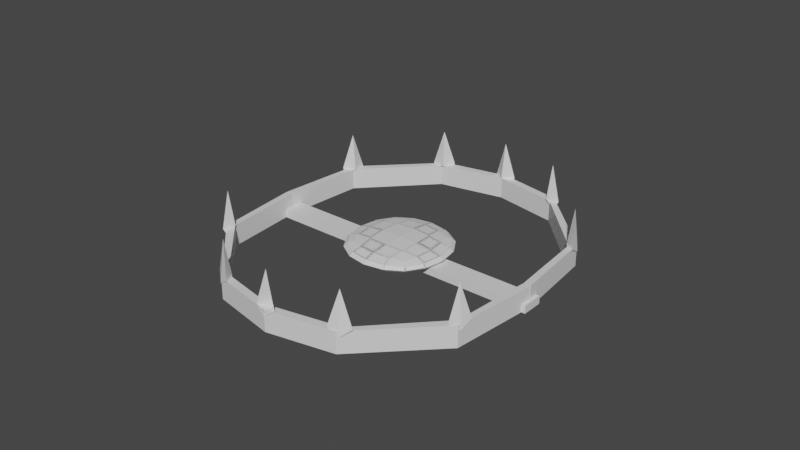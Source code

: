 # Source: trampaOso.blend  (saved by Blender 2.93.21; exported with 4.5.12 LTS)
import bpy
from mathutils import Matrix  # noqa: F401  (used for matrix-valued properties, if any)

bpy.ops.wm.read_factory_settings(use_empty=True)
scene = bpy.context.scene
scene.name = 'Scene'

# ---- collections
col_collection = bpy.data.collections.new('Collection'); scene.collection.children.link(col_collection)

# ---- materials (node trees are filled in below, after node groups)
mat_material = bpy.data.materials.new('Material')
mat_material.alpha_threshold = 0.0
mat_material.use_transparent_shadow = False
mat_material.line_color = (0.0, 0.0, 0.0, 1.0)
mat_material_002 = bpy.data.materials.new('Material.002')
mat_material_002.use_transparent_shadow = False
mat_material_001 = bpy.data.materials.new('Material.001')
mat_material_001.use_transparent_shadow = False
mat_material_003 = bpy.data.materials.new('Material.003')
mat_material_003.use_transparent_shadow = False
mat_material_004 = bpy.data.materials.new('Material.004')
mat_material_004.use_transparent_shadow = False

# ---- material node trees
mat_material.use_nodes = True; mat_material.node_tree.nodes.clear()
_N = mat_material.node_tree.nodes; _L = mat_material.node_tree.links
n0 = _N.new('ShaderNodeOutputMaterial'); n0.name = 'Material Output'; n0.location = (300, 300)
n1 = _N.new('ShaderNodeBsdfPrincipled'); n1.name = 'Principled BSDF'; n1.location = (10, 300)
n1.distribution = 'GGX'
n1.subsurface_method = 'BURLEY'
n1.inputs[2].default_value = 0.4
n1.inputs[3].default_value = 1.45
n1.inputs[27].default_value = (0.0, 0.0, 0.0, 1.0)
n1.inputs[28].default_value = 1.0
_L.new(n1.outputs[0], n0.inputs[0])
n0.is_active_output = True
mat_material_002.use_nodes = True; mat_material_002.node_tree.nodes.clear()
_N = mat_material_002.node_tree.nodes; _L = mat_material_002.node_tree.links
n0 = _N.new('ShaderNodeBsdfPrincipled'); n0.name = 'Principled BSDF'; n0.location = (10, 300)
n0.distribution = 'GGX'
n0.subsurface_method = 'BURLEY'
n0.inputs[3].default_value = 1.45
n0.inputs[27].default_value = (0.0, 0.0, 0.0, 1.0)
n0.inputs[28].default_value = 1.0
n1 = _N.new('ShaderNodeOutputMaterial'); n1.name = 'Material Output'; n1.location = (300, 300)
_L.new(n0.outputs[0], n1.inputs[0])
n1.is_active_output = True
mat_material_001.use_nodes = True; mat_material_001.node_tree.nodes.clear()
_N = mat_material_001.node_tree.nodes; _L = mat_material_001.node_tree.links
n0 = _N.new('ShaderNodeBsdfPrincipled'); n0.name = 'Principled BSDF'; n0.location = (10, 300)
n0.distribution = 'GGX'
n0.subsurface_method = 'BURLEY'
n0.inputs[3].default_value = 1.45
n0.inputs[27].default_value = (0.0, 0.0, 0.0, 1.0)
n0.inputs[28].default_value = 1.0
n1 = _N.new('ShaderNodeOutputMaterial'); n1.name = 'Material Output'; n1.location = (300, 300)
_L.new(n0.outputs[0], n1.inputs[0])
n1.is_active_output = True
mat_material_003.use_nodes = True; mat_material_003.node_tree.nodes.clear()
_N = mat_material_003.node_tree.nodes; _L = mat_material_003.node_tree.links
n0 = _N.new('ShaderNodeBsdfPrincipled'); n0.name = 'Principled BSDF'; n0.location = (10, 300)
n0.distribution = 'GGX'
n0.subsurface_method = 'BURLEY'
n0.inputs[3].default_value = 1.45
n0.inputs[27].default_value = (0.0, 0.0, 0.0, 1.0)
n0.inputs[28].default_value = 1.0
n1 = _N.new('ShaderNodeOutputMaterial'); n1.name = 'Material Output'; n1.location = (300, 300)
_L.new(n0.outputs[0], n1.inputs[0])
n1.is_active_output = True
mat_material_004.use_nodes = True; mat_material_004.node_tree.nodes.clear()
_N = mat_material_004.node_tree.nodes; _L = mat_material_004.node_tree.links
n0 = _N.new('ShaderNodeBsdfPrincipled'); n0.name = 'Principled BSDF'; n0.location = (10, 300)
n0.distribution = 'GGX'
n0.subsurface_method = 'BURLEY'
n0.inputs[3].default_value = 1.45
n0.inputs[27].default_value = (0.0, 0.0, 0.0, 1.0)
n0.inputs[28].default_value = 1.0
n1 = _N.new('ShaderNodeOutputMaterial'); n1.name = 'Material Output'; n1.location = (300, 300)
_L.new(n0.outputs[0], n1.inputs[0])
n1.is_active_output = True

# ---- world
world_world = bpy.data.worlds.new('World'); scene.world = world_world
world_world.use_nodes = True; world_world.node_tree.nodes.clear()
_N = world_world.node_tree.nodes; _L = world_world.node_tree.links
n0 = _N.new('ShaderNodeOutputWorld'); n0.name = 'World Output'; n0.location = (300, 300)
n1 = _N.new('ShaderNodeBackground'); n1.name = 'Background'; n1.location = (10, 300)
n1.inputs[0].default_value = (0.05088, 0.05088, 0.05088, 1.0)
_L.new(n1.outputs[0], n0.inputs[0])
n0.is_active_output = True
world_world.color = (0.05088, 0.05088, 0.05088)
world_world.use_sun_shadow = False
world_world.sun_shadow_jitter_overblur = 0.0

# ---- meshes
me_cube = bpy.data.meshes.new('Cube')
me_cube.from_pydata([(1.0, 1.0, 1.0), (1.0, 1.0, -1.0), (1.0, -1.0, 1.0), (1.0, -1.0, -1.0), (-1.0, 1.0, 1.0), (-1.0, 1.0, -1.0), (-1.0, -1.0, 1.0), (-1.0, -1.0, -1.0)], [], [(0, 4, 6, 2), (3, 2, 6, 7), (7, 6, 4, 5), (5, 1, 3, 7), (1, 0, 2, 3), (5, 4, 0, 1)])
_uv = me_cube.uv_layers.new(name='UVMap')
_uv.uv.foreach_set('vector', [0.625, 0.5, 0.875, 0.5, 0.875, 0.75, 0.625, 0.75, 0.375, 0.75, 0.625, 0.75, 0.625, 1.0, 0.375, 1.0, 0.375, 0.0, 0.625, 0.0, 0.625, 0.25, 0.375, 0.25, 0.125, 0.5, 0.375, 0.5, 0.375, 0.75, 0.125, 0.75, 0.375, 0.5, 0.625, 0.5, 0.625, 0.75, 0.375, 0.75, 0.375, 0.25, 0.625, 0.25, 0.625, 0.5, 0.375, 0.5])
me_cube.materials.append(mat_material)
me_cube.use_remesh_preserve_volume = False
me_cube.use_remesh_preserve_attributes = False
me_cube.use_mirror_vertex_groups = False
me_cube.update()
me_cube_001 = bpy.data.meshes.new('Cube.001')
me_cube_001.from_pydata([(-1.0, -1.0, -1.0), (-1.0, -1.0, 1.0), (-1.0, 1.0, -1.0), (-1.0, 1.0, 1.0), (1.0, -1.0, -1.0), (1.0, -1.0, 1.0), (1.0, 1.0, -1.0), (1.0, 1.0, 1.0)], [], [(0, 1, 3, 2), (2, 3, 7, 6), (6, 7, 5, 4), (4, 5, 1, 0), (2, 6, 4, 0), (7, 3, 1, 5)])
_uv = me_cube_001.uv_layers.new(name='UVMap')
_uv.uv.foreach_set('vector', [0.375, 0.0, 0.625, 0.0, 0.625, 0.25, 0.375, 0.25, 0.375, 0.25, 0.625, 0.25, 0.625, 0.5, 0.375, 0.5, 0.375, 0.5, 0.625, 0.5, 0.625, 0.75, 0.375, 0.75, 0.375, 0.75, 0.625, 0.75, 0.625, 1.0, 0.375, 1.0, 0.125, 0.5, 0.375, 0.5, 0.375, 0.75, 0.125, 0.75, 0.625, 0.5, 0.875, 0.5, 0.875, 0.75, 0.625, 0.75])
me_cube_001.materials.append(mat_material_002)
me_cube_001.use_remesh_fix_poles = True
me_cube_001.use_remesh_preserve_attributes = False
me_cube_001.update()
me_cube_002 = bpy.data.meshes.new('Cube.002')
me_cube_002.from_pydata([(1.128, -1.0, -26.32), (0.9257, -1.0, -26.32), (1.128, 1.0, -26.32), (0.9257, 1.0, -26.32), (1.321, -1.0, -5.595), (1.183, -1.0, -4.028), (1.321, 1.0, -5.595), (1.183, 1.0, -4.028), (1.321, -1.0, -5.595), (1.183, -1.0, -4.028), (1.321, 1.0, -5.595), (1.183, 1.0, -4.028), (3.126, -1.0, 11.5), (3.126, -1.0, 13.5), (3.126, 1.0, 11.5), (3.126, 1.0, 13.5), (3.126, -1.0, 11.5), (3.126, -1.0, 13.5), (3.126, 1.0, 11.5), (3.126, 1.0, 13.5), (5.015, -1.0, 14.9), (5.015, -1.0, 16.9), (5.015, 1.0, 14.9), (5.015, 1.0, 16.9), (5.015, -1.0, 14.9), (5.015, -1.0, 16.9), (5.015, 1.0, 14.9), (5.015, 1.0, 16.9), (6.874, -1.0, 11.5), (6.874, -1.0, 13.5), (6.874, 1.0, 11.5), (6.874, 1.0, 13.5), (6.874, -1.0, 11.5), (6.874, -1.0, 13.5), (6.874, 1.0, 11.5), (6.874, 1.0, 13.5), (8.674, -1.0, -5.555), (8.823, -1.0, -4.069), (8.674, 1.0, -5.555), (8.823, 1.0, -4.069), (8.674, -1.0, -5.555), (8.823, -1.0, -4.069), (8.674, 1.0, -5.555), (8.823, 1.0, -4.069), (8.872, -1.0, -26.32), (9.074, -1.0, -26.32), (8.872, 1.0, -26.32), (9.074, 1.0, -26.32)], [], [(0, 1, 3, 2), (2, 3, 7, 6), (6, 7, 5, 4), (4, 5, 1, 0), (2, 6, 4, 0), (7, 3, 1, 5), (8, 9, 11, 10), (10, 11, 15, 14), (14, 15, 13, 12), (12, 13, 9, 8), (10, 14, 12, 8), (15, 11, 9, 13), (16, 17, 19, 18), (18, 19, 23, 22), (22, 23, 21, 20), (20, 21, 17, 16), (18, 22, 20, 16), (23, 19, 17, 21), (24, 25, 27, 26), (26, 27, 31, 30), (30, 31, 29, 28), (28, 29, 25, 24), (26, 30, 28, 24), (31, 27, 25, 29), (32, 33, 35, 34), (34, 35, 39, 38), (38, 39, 37, 36), (36, 37, 33, 32), (34, 38, 36, 32), (39, 35, 33, 37), (40, 41, 43, 42), (42, 43, 47, 46), (46, 47, 45, 44), (44, 45, 41, 40), (42, 46, 44, 40), (47, 43, 41, 45)])
_uv = me_cube_002.uv_layers.new(name='UVMap')
_uv.uv.foreach_set('vector', [0.375, 0.0, 0.625, 0.0, 0.625, 0.25, 0.375, 0.25, 0.375, 0.25, 0.625, 0.25, 0.625, 0.5, 0.375, 0.5, 0.375, 0.5, 0.625, 0.5, 0.625, 0.75, 0.375, 0.75, 0.375, 0.75, 0.625, 0.75, 0.625, 1.0, 0.375, 1.0, 0.125, 0.5, 0.375, 0.5, 0.375, 0.75, 0.125, 0.75, 0.625, 0.5, 0.875, 0.5, 0.875, 0.75, 0.625, 0.75, 0.375, 0.0, 0.625, 0.0, 0.625, 0.25, 0.375, 0.25, 0.375, 0.25, 0.625, 0.25, 0.625, 0.5, 0.375, 0.5, 0.375, 0.5, 0.625, 0.5, 0.625, 0.75, 0.375, 0.75, 0.375, 0.75, 0.625, 0.75, 0.625, 1.0, 0.375, 1.0, 0.125, 0.5, 0.375, 0.5, 0.375, 0.75, 0.125, 0.75, 0.625, 0.5, 0.875, 0.5, 0.875, 0.75, 0.625, 0.75, 0.375, 0.0, 0.625, 0.0, 0.625, 0.25, 0.375, 0.25, 0.375, 0.25, 0.625, 0.25, 0.625, 0.5, 0.375, 0.5, 0.375, 0.5, 0.625, 0.5, 0.625, 0.75, 0.375, 0.75, 0.375, 0.75, 0.625, 0.75, 0.625, 1.0, 0.375, 1.0, 0.125, 0.5, 0.375, 0.5, 0.375, 0.75, 0.125, 0.75, 0.625, 0.5, 0.875, 0.5, 0.875, 0.75, 0.625, 0.75, 0.375, 0.0, 0.625, 0.0, 0.625, 0.25, 0.375, 0.25, 0.375, 0.25, 0.625, 0.25, 0.625, 0.5, 0.375, 0.5, 0.375, 0.5, 0.625, 0.5, 0.625, 0.75, 0.375, 0.75, 0.375, 0.75, 0.625, 0.75, 0.625, 1.0, 0.375, 1.0, 0.125, 0.5, 0.375, 0.5, 0.375, 0.75, 0.125, 0.75, 0.625, 0.5, 0.875, 0.5, 0.875, 0.75, 0.625, 0.75, 0.375, 0.0, 0.625, 0.0, 0.625, 0.25, 0.375, 0.25, 0.375, 0.25, 0.625, 0.25, 0.625, 0.5, 0.375, 0.5, 0.375, 0.5, 0.625, 0.5, 0.625, 0.75, 0.375, 0.75, 0.375, 0.75, 0.625, 0.75, 0.625, 1.0, 0.375, 1.0, 0.125, 0.5, 0.375, 0.5, 0.375, 0.75, 0.125, 0.75, 0.625, 0.5, 0.875, 0.5, 0.875, 0.75, 0.625, 0.75, 0.375, 0.0, 0.625, 0.0, 0.625, 0.25, 0.375, 0.25, 0.375, 0.25, 0.625, 0.25, 0.625, 0.5, 0.375, 0.5, 0.375, 0.5, 0.625, 0.5, 0.625, 0.75, 0.375, 0.75, 0.375, 0.75, 0.625, 0.75, 0.625, 1.0, 0.375, 1.0, 0.125, 0.5, 0.375, 0.5, 0.375, 0.75, 0.125, 0.75, 0.625, 0.5, 0.875, 0.5, 0.875, 0.75, 0.625, 0.75])
me_cube_002.materials.append(mat_material_001)
me_cube_002.use_remesh_fix_poles = True
me_cube_002.use_remesh_preserve_attributes = False
me_cube_002.update()
me_cube_003 = bpy.data.meshes.new('Cube.003')
me_cube_003.from_pydata([(1.128, -1.0, -26.32), (0.9257, -1.0, -26.32), (1.128, 1.0, -26.32), (0.9257, 1.0, -26.32), (1.321, -1.0, -5.595), (1.183, -1.0, -4.028), (1.321, 1.0, -5.595), (1.183, 1.0, -4.028), (1.321, -1.0, -5.595), (1.183, -1.0, -4.028), (1.321, 1.0, -5.595), (1.183, 1.0, -4.028), (3.126, -1.0, 11.5), (3.126, -1.0, 13.5), (3.126, 1.0, 11.5), (3.126, 1.0, 13.5), (3.126, -1.0, 11.5), (3.126, -1.0, 13.5), (3.126, 1.0, 11.5), (3.126, 1.0, 13.5), (5.015, -1.0, 14.9), (5.015, -1.0, 16.9), (5.015, 1.0, 14.9), (5.015, 1.0, 16.9), (5.015, -1.0, 14.9), (5.015, -1.0, 16.9), (5.015, 1.0, 14.9), (5.015, 1.0, 16.9), (6.874, -1.0, 11.5), (6.874, -1.0, 13.5), (6.874, 1.0, 11.5), (6.874, 1.0, 13.5), (6.874, -1.0, 11.5), (6.874, -1.0, 13.5), (6.874, 1.0, 11.5), (6.874, 1.0, 13.5), (8.674, -1.0, -5.555), (8.823, -1.0, -4.069), (8.674, 1.0, -5.555), (8.823, 1.0, -4.069), (8.674, -1.0, -5.555), (8.823, -1.0, -4.069), (8.674, 1.0, -5.555), (8.823, 1.0, -4.069), (8.872, -1.0, -26.32), (9.074, -1.0, -26.32), (8.872, 1.0, -26.32), (9.074, 1.0, -26.32)], [], [(0, 1, 3, 2), (2, 3, 7, 6), (6, 7, 5, 4), (4, 5, 1, 0), (2, 6, 4, 0), (7, 3, 1, 5), (8, 9, 11, 10), (10, 11, 15, 14), (14, 15, 13, 12), (12, 13, 9, 8), (10, 14, 12, 8), (15, 11, 9, 13), (16, 17, 19, 18), (18, 19, 23, 22), (22, 23, 21, 20), (20, 21, 17, 16), (18, 22, 20, 16), (23, 19, 17, 21), (24, 25, 27, 26), (26, 27, 31, 30), (30, 31, 29, 28), (28, 29, 25, 24), (26, 30, 28, 24), (31, 27, 25, 29), (32, 33, 35, 34), (34, 35, 39, 38), (38, 39, 37, 36), (36, 37, 33, 32), (34, 38, 36, 32), (39, 35, 33, 37), (40, 41, 43, 42), (42, 43, 47, 46), (46, 47, 45, 44), (44, 45, 41, 40), (42, 46, 44, 40), (47, 43, 41, 45)])
_uv = me_cube_003.uv_layers.new(name='UVMap')
_uv.uv.foreach_set('vector', [0.375, 0.0, 0.625, 0.0, 0.625, 0.25, 0.375, 0.25, 0.375, 0.25, 0.625, 0.25, 0.625, 0.5, 0.375, 0.5, 0.375, 0.5, 0.625, 0.5, 0.625, 0.75, 0.375, 0.75, 0.375, 0.75, 0.625, 0.75, 0.625, 1.0, 0.375, 1.0, 0.125, 0.5, 0.375, 0.5, 0.375, 0.75, 0.125, 0.75, 0.625, 0.5, 0.875, 0.5, 0.875, 0.75, 0.625, 0.75, 0.375, 0.0, 0.625, 0.0, 0.625, 0.25, 0.375, 0.25, 0.375, 0.25, 0.625, 0.25, 0.625, 0.5, 0.375, 0.5, 0.375, 0.5, 0.625, 0.5, 0.625, 0.75, 0.375, 0.75, 0.375, 0.75, 0.625, 0.75, 0.625, 1.0, 0.375, 1.0, 0.125, 0.5, 0.375, 0.5, 0.375, 0.75, 0.125, 0.75, 0.625, 0.5, 0.875, 0.5, 0.875, 0.75, 0.625, 0.75, 0.375, 0.0, 0.625, 0.0, 0.625, 0.25, 0.375, 0.25, 0.375, 0.25, 0.625, 0.25, 0.625, 0.5, 0.375, 0.5, 0.375, 0.5, 0.625, 0.5, 0.625, 0.75, 0.375, 0.75, 0.375, 0.75, 0.625, 0.75, 0.625, 1.0, 0.375, 1.0, 0.125, 0.5, 0.375, 0.5, 0.375, 0.75, 0.125, 0.75, 0.625, 0.5, 0.875, 0.5, 0.875, 0.75, 0.625, 0.75, 0.375, 0.0, 0.625, 0.0, 0.625, 0.25, 0.375, 0.25, 0.375, 0.25, 0.625, 0.25, 0.625, 0.5, 0.375, 0.5, 0.375, 0.5, 0.625, 0.5, 0.625, 0.75, 0.375, 0.75, 0.375, 0.75, 0.625, 0.75, 0.625, 1.0, 0.375, 1.0, 0.125, 0.5, 0.375, 0.5, 0.375, 0.75, 0.125, 0.75, 0.625, 0.5, 0.875, 0.5, 0.875, 0.75, 0.625, 0.75, 0.375, 0.0, 0.625, 0.0, 0.625, 0.25, 0.375, 0.25, 0.375, 0.25, 0.625, 0.25, 0.625, 0.5, 0.375, 0.5, 0.375, 0.5, 0.625, 0.5, 0.625, 0.75, 0.375, 0.75, 0.375, 0.75, 0.625, 0.75, 0.625, 1.0, 0.375, 1.0, 0.125, 0.5, 0.375, 0.5, 0.375, 0.75, 0.125, 0.75, 0.625, 0.5, 0.875, 0.5, 0.875, 0.75, 0.625, 0.75, 0.375, 0.0, 0.625, 0.0, 0.625, 0.25, 0.375, 0.25, 0.375, 0.25, 0.625, 0.25, 0.625, 0.5, 0.375, 0.5, 0.375, 0.5, 0.625, 0.5, 0.625, 0.75, 0.375, 0.75, 0.375, 0.75, 0.625, 0.75, 0.625, 1.0, 0.375, 1.0, 0.125, 0.5, 0.375, 0.5, 0.375, 0.75, 0.125, 0.75, 0.625, 0.5, 0.875, 0.5, 0.875, 0.75, 0.625, 0.75])
me_cube_003.materials.append(mat_material_003)
me_cube_003.use_remesh_fix_poles = True
me_cube_003.use_remesh_preserve_attributes = False
me_cube_003.update()
me_cube_004 = bpy.data.meshes.new('Cube.004')
me_cube_004.from_pydata([(-7.952, -7.079, -6.832), (-7.514, -7.454, -7.1), (-7.716, -7.6, -7.074), (-7.63, -7.609, -7.702), (-7.953, -7.447, -6.605), (-6.712, -8.673, -6.056), (-8.093, -7.576, -7.232), (-7.631, -7.977, -7.475), (-5.458, -8.326, -10.54), (-4.839, -8.39, -10.67), (-4.948, -8.584, -10.78), (-4.68, -8.281, -11.27), (-5.359, -8.739, -10.46), (-3.929, -9.649, -9.773), (-5.225, -8.604, -11.09), (-4.581, -8.693, -11.19), (-2.88, -7.689, -12.41), (-2.258, -7.573, -12.36), (-2.276, -7.745, -12.54), (-2.004, -7.263, -12.85), (-2.687, -8.075, -12.4), (-1.249, -8.801, -11.53), (-2.458, -7.739, -12.91), (-1.81, -7.649, -12.83), (-0.1356, -6.022, -13.4), (0.3868, -5.785, -13.13), (0.4681, -5.891, -13.34), (0.6394, -5.287, -13.42), (0.1599, -6.338, -13.41), (1.499, -6.937, -12.32), (0.3877, -5.815, -13.73), (0.9349, -5.603, -13.43), (2.713, -2.456, -12.55), (3.0, -2.21, -12.04), (3.172, -2.2, -12.22), (3.108, -1.588, -12.06), (3.098, -2.649, -12.52), (4.202, -3.236, -11.19), (3.182, -2.002, -12.57), (3.494, -1.782, -12.04)], [], [(0, 1, 3, 2), (2, 3, 7, 6), (6, 7, 5, 4), (4, 5, 1, 0), (2, 6, 4, 0), (7, 3, 1, 5), (8, 9, 11, 10), (10, 11, 15, 14), (14, 15, 13, 12), (12, 13, 9, 8), (10, 14, 12, 8), (15, 11, 9, 13), (16, 17, 19, 18), (18, 19, 23, 22), (20, 21, 17, 16), (18, 22, 20, 16), (23, 19, 17, 21), (24, 25, 27, 26), (26, 27, 31, 30), (30, 31, 29, 28), (28, 29, 25, 24), (26, 30, 28, 24), (31, 27, 25, 29), (32, 33, 35, 34), (34, 35, 39, 38), (38, 39, 37, 36), (36, 37, 33, 32), (34, 38, 36, 32), (39, 35, 33, 37)])
_uv = me_cube_004.uv_layers.new(name='UVMap')
_uv.uv.foreach_set('vector', [0.375, 0.0, 0.625, 0.0, 0.625, 0.25, 0.375, 0.25, 0.375, 0.25, 0.625, 0.25, 0.625, 0.5, 0.375, 0.5, 0.375, 0.5, 0.625, 0.5, 0.625, 0.75, 0.375, 0.75, 0.375, 0.75, 0.625, 0.75, 0.625, 1.0, 0.375, 1.0, 0.125, 0.5, 0.375, 0.5, 0.375, 0.75, 0.125, 0.75, 0.625, 0.5, 0.875, 0.5, 0.875, 0.75, 0.625, 0.75, 0.375, 0.0, 0.625, 0.0, 0.625, 0.25, 0.375, 0.25, 0.375, 0.25, 0.625, 0.25, 0.625, 0.5, 0.375, 0.5, 0.375, 0.5, 0.625, 0.5, 0.625, 0.75, 0.375, 0.75, 0.375, 0.75, 0.625, 0.75, 0.625, 1.0, 0.375, 1.0, 0.125, 0.5, 0.375, 0.5, 0.375, 0.75, 0.125, 0.75, 0.625, 0.5, 0.875, 0.5, 0.875, 0.75, 0.625, 0.75, 0.375, 0.0, 0.625, 0.0, 0.625, 0.25, 0.375, 0.25, 0.375, 0.25, 0.625, 0.25, 0.625, 0.5, 0.375, 0.5, 0.375, 0.75, 0.625, 0.75, 0.625, 1.0, 0.375, 1.0, 0.125, 0.5, 0.375, 0.5, 0.375, 0.75, 0.125, 0.75, 0.625, 0.5, 0.875, 0.5, 0.875, 0.75, 0.625, 0.75, 0.375, 0.0, 0.625, 0.0, 0.625, 0.25, 0.375, 0.25, 0.375, 0.25, 0.625, 0.25, 0.625, 0.5, 0.375, 0.5, 0.375, 0.5, 0.625, 0.5, 0.625, 0.75, 0.375, 0.75, 0.375, 0.75, 0.625, 0.75, 0.625, 1.0, 0.375, 1.0, 0.125, 0.5, 0.375, 0.5, 0.375, 0.75, 0.125, 0.75, 0.625, 0.5, 0.875, 0.5, 0.875, 0.75, 0.625, 0.75, 0.375, 0.0, 0.625, 0.0, 0.625, 0.25, 0.375, 0.25, 0.375, 0.25, 0.625, 0.25, 0.625, 0.5, 0.375, 0.5, 0.375, 0.5, 0.625, 0.5, 0.625, 0.75, 0.375, 0.75, 0.375, 0.75, 0.625, 0.75, 0.625, 1.0, 0.375, 1.0, 0.125, 0.5, 0.375, 0.5, 0.375, 0.75, 0.125, 0.75, 0.625, 0.5, 0.875, 0.5, 0.875, 0.75, 0.625, 0.75])
me_cube_004.materials.append(mat_material_004)
me_cube_004.use_remesh_fix_poles = True
me_cube_004.use_remesh_preserve_attributes = False
me_cube_004.update()
me_cube_005 = bpy.data.meshes.new('Cube.005')
me_cube_005.from_pydata([(3.083, 3.556, -6.777), (3.002, 3.566, -6.147), (3.189, 3.726, -6.19), (2.758, 4.102, -5.918), (3.477, 3.514, -6.605), (4.206, 2.693, -5.142), (3.207, 4.076, -6.401), (3.152, 4.06, -5.745), (0.6132, 4.832, -3.061), (0.3485, 4.53, -2.568), (0.4442, 4.74, -2.47), (-0.1717, 4.804, -2.337), (0.9078, 4.836, -2.745), (1.445, 3.699, -1.417), (0.3629, 5.135, -2.539), (0.1229, 4.808, -2.02), (-1.959, 4.216, -1.174), (-2.229, 3.734, -0.8599), (-2.224, 3.922, -0.6954), (-2.845, 3.806, -0.7405), (-1.759, 4.193, -0.7914), (-1.23, 2.872, 0.3567), (-2.399, 4.291, -0.6973), (-2.645, 3.783, -0.358), (-4.707, 2.566, -0.1686), (-4.878, 1.961, -0.0767), (-4.972, 2.084, 0.1191), (-5.495, 1.845, -0.1481), (-4.608, 2.474, 0.242), (-3.983, 1.024, 1.165), (-5.25, 2.384, 0.1454), (-5.396, 1.753, 0.2626), (-7.575, -0.991, -0.9905), (-7.513, -1.606, -1.138), (-7.699, -1.599, -0.9708), (-7.988, -1.848, -1.477), (-7.568, -1.205, -0.615), (-6.708, -2.669, 0.06339), (-8.067, -1.421, -0.9796), (-7.98, -2.062, -1.101)], [], [(0, 1, 3, 2), (2, 3, 7, 6), (6, 7, 5, 4), (4, 5, 1, 0), (2, 6, 4, 0), (7, 3, 1, 5), (8, 9, 11, 10), (10, 11, 15, 14), (14, 15, 13, 12), (12, 13, 9, 8), (10, 14, 12, 8), (15, 11, 9, 13), (16, 17, 19, 18), (18, 19, 23, 22), (22, 23, 21, 20), (20, 21, 17, 16), (18, 22, 20, 16), (23, 19, 17, 21), (24, 25, 27, 26), (26, 27, 31, 30), (30, 31, 29, 28), (28, 29, 25, 24), (26, 30, 28, 24), (31, 27, 25, 29), (32, 33, 35, 34), (34, 35, 39, 38), (38, 39, 37, 36), (36, 37, 33, 32), (34, 38, 36, 32), (39, 35, 33, 37)])
_uv = me_cube_005.uv_layers.new(name='UVMap')
_uv.uv.foreach_set('vector', [0.375, 0.0, 0.625, 0.0, 0.625, 0.25, 0.375, 0.25, 0.375, 0.25, 0.625, 0.25, 0.625, 0.5, 0.375, 0.5, 0.375, 0.5, 0.625, 0.5, 0.625, 0.75, 0.375, 0.75, 0.375, 0.75, 0.625, 0.75, 0.625, 1.0, 0.375, 1.0, 0.125, 0.5, 0.375, 0.5, 0.375, 0.75, 0.125, 0.75, 0.625, 0.5, 0.875, 0.5, 0.875, 0.75, 0.625, 0.75, 0.375, 0.0, 0.625, 0.0, 0.625, 0.25, 0.375, 0.25, 0.375, 0.25, 0.625, 0.25, 0.625, 0.5, 0.375, 0.5, 0.375, 0.5, 0.625, 0.5, 0.625, 0.75, 0.375, 0.75, 0.375, 0.75, 0.625, 0.75, 0.625, 1.0, 0.375, 1.0, 0.125, 0.5, 0.375, 0.5, 0.375, 0.75, 0.125, 0.75, 0.625, 0.5, 0.875, 0.5, 0.875, 0.75, 0.625, 0.75, 0.375, 0.0, 0.625, 0.0, 0.625, 0.25, 0.375, 0.25, 0.375, 0.25, 0.625, 0.25, 0.625, 0.5, 0.375, 0.5, 0.375, 0.5, 0.625, 0.5, 0.625, 0.75, 0.375, 0.75, 0.375, 0.75, 0.625, 0.75, 0.625, 1.0, 0.375, 1.0, 0.125, 0.5, 0.375, 0.5, 0.375, 0.75, 0.125, 0.75, 0.625, 0.5, 0.875, 0.5, 0.875, 0.75, 0.625, 0.75, 0.375, 0.0, 0.625, 0.0, 0.625, 0.25, 0.375, 0.25, 0.375, 0.25, 0.625, 0.25, 0.625, 0.5, 0.375, 0.5, 0.375, 0.5, 0.625, 0.5, 0.625, 0.75, 0.375, 0.75, 0.375, 0.75, 0.625, 0.75, 0.625, 1.0, 0.375, 1.0, 0.125, 0.5, 0.375, 0.5, 0.375, 0.75, 0.125, 0.75, 0.625, 0.5, 0.875, 0.5, 0.875, 0.75, 0.625, 0.75, 0.375, 0.0, 0.625, 0.0, 0.625, 0.25, 0.375, 0.25, 0.375, 0.25, 0.625, 0.25, 0.625, 0.5, 0.375, 0.5, 0.375, 0.5, 0.625, 0.5, 0.625, 0.75, 0.375, 0.75, 0.375, 0.75, 0.625, 0.75, 0.625, 1.0, 0.375, 1.0, 0.125, 0.5, 0.375, 0.5, 0.375, 0.75, 0.125, 0.75, 0.625, 0.5, 0.875, 0.5, 0.875, 0.75, 0.625, 0.75])
me_cube_005.materials.append(mat_material_004)
me_cube_005.use_remesh_fix_poles = True
me_cube_005.use_remesh_preserve_attributes = False
me_cube_005.update()
arm_armature = bpy.data.armatures.new('Armature')  # bones are not reproduced

# ---- objects
ob_cube = bpy.data.objects.new('Cube', me_cube)
ob_cube_001 = bpy.data.objects.new('Cube.001', me_cube_001)
ob_cube_002 = bpy.data.objects.new('Cube.002', me_cube_002)
ob_cube_003 = bpy.data.objects.new('Cube.003', me_cube_003)
ob_cube_004 = bpy.data.objects.new('Cube.004', me_cube_004)
ob_armature = bpy.data.objects.new('Armature', arm_armature)
ob_cube_005 = bpy.data.objects.new('Cube.005', me_cube_005)

# ---- transforms, parenting, visibility, modifiers, constraints
ob_cube.parent = ob_armature
ob_cube.matrix_parent_inverse = Matrix(((1.0, 2.215e-16, 2.22e-16, -0.0), (2.215e-16, 0.00229, -1.0, -0.0), (-2.22e-16, 1.0, 0.00229, -0.0), (-0.0, -0.0, -0.0, 1.0)))
ob_cube.location = (0.0, 0.0, 0.0844)
ob_cube.scale = (0.4112, 0.4112, 0.06765)
ob_cube.lock_rotations_4d = False
ob_cube.empty_display_type = 'ARROWS'
ob_cube.lineart.crease_threshold = 0.0
_vg = ob_cube.vertex_groups.new(name='R')
for _i, _w in zip([0, 1, 2, 3, 4, 5, 6, 7], [0.0002296, 0.001888, 0.001343, 2.344e-07, 0.001955, 0.0002436, 0.008799, 1.669e-06]): _vg.add([_i], _w, 'REPLACE')
_vg = ob_cube.vertex_groups.new(name='L')
for _i, _w in zip([0, 1, 2, 3, 4, 5, 6, 7], [0.01152, 1.578e-08, 6.727e-05, 4.507e-07, 1.97e-07, 0.000103, 0.005798, 1.125e-05]): _vg.add([_i], _w, 'REPLACE')
_m = ob_cube.modifiers.new('Mirror', 'MIRROR')
_m = ob_cube.modifiers.new('Subdivision', 'SUBSURF')
_m = ob_cube.modifiers.new('Armature', 'ARMATURE')
_m.object = ob_armature
ob_cube_001.parent = ob_armature
ob_cube_001.matrix_parent_inverse = Matrix(((1.0, 2.215e-16, 2.22e-16, -0.0), (2.215e-16, 0.00229, -1.0, -0.0), (-2.22e-16, 1.0, 0.00229, -0.0), (-0.0, -0.0, -0.0, 1.0)))
ob_cube_001.location = (0.0, 0.0, 0.02515)
ob_cube_001.scale = (1.0, 0.07332, -0.02684)
_vg = ob_cube_001.vertex_groups.new(name='R')
for _i, _w in zip([0, 1, 2, 3, 4, 5, 6, 7], [0.02518, 0.01616, 6.039e-05, 7.175e-06, 0.01903, 0.001124, 0.00175, 0.03967]): _vg.add([_i], _w, 'REPLACE')
_vg = ob_cube_001.vertex_groups.new(name='L')
for _i, _w in zip([0, 1, 2, 3, 4, 5, 6, 7], [0.01465, 0.007801, 0.0004703, 0.005651, 0.06328, 0.03281, 0.01739, 0.01932]): _vg.add([_i], _w, 'REPLACE')
_m = ob_cube_001.modifiers.new('Armature', 'ARMATURE')
_m.object = ob_armature
ob_cube_002.parent = ob_armature
ob_cube_002.matrix_parent_inverse = Matrix(((1.0, 2.215e-16, 2.22e-16, -0.0), (2.215e-16, 0.00229, -1.0, -0.0), (-2.22e-16, 1.0, 0.00229, -0.0), (-0.0, -0.0, -0.0, 1.0)))
ob_cube_002.location = (-1.212, 0.7064, 0.07263)
ob_cube_002.rotation_euler = (1.571, 2.22e-16, 2.22e-16)
ob_cube_002.scale = (0.2418, 0.07332, -0.02684)
_vg = ob_cube_002.vertex_groups.new(name='R')
for _i, _w in zip([0, 1, 2, 3, 4, 5, 6, 7, 8, 9, 10, 11, 12, 13, 14, 15, 16, 17, 18, 19, 20, 21, 22, 23, 24, 25, 26, 27, 28, 29, 30, 31, 32, 33, 34, 35, 36, 37, 38, 39, 40, 41, 42, 43, 44, 45, 46, 47], [0.9833, 0.9798, 0.9967, 0.9975, 0.9946, 0.9578, 0.9932, 1.0, 0.9963, 0.9714, 0.9965, 1.0, 0.9323, 0.9503, 0.9976, 0.9973, 0.9223, 0.9515, 0.9976, 0.9973, 1.0, 0.9904, 1.0, 0.9916, 0.9969, 0.9964, 1.0, 0.997, 1.0, 1.0, 1.0, 1.0, 1.0, 1.0, 1.0, 1.0, 1.0, 0.9999, 0.9969, 0.9988, 1.0, 0.9999, 0.9776, 0.9985, 0.9556, 0.9599, 0.9962, 0.997]): _vg.add([_i], _w, 'REPLACE')
_vg = ob_cube_002.vertex_groups.new(name='L')
for _i, _w in zip([0, 1, 2, 3, 4, 5, 6, 7, 8, 9, 10, 11, 12, 13, 14, 15, 16, 17, 18, 19, 20, 21, 22, 23, 24, 25, 26, 27, 28, 29, 30, 31, 32, 33, 34, 35, 36, 37, 38, 39, 40, 41, 42, 43, 44, 45, 46, 47], [0.05052, 0.06924, 5.239e-06, 2.538e-05, 0.0019, 0.0, 0.0002871, 0.01918, 0.01008, 0.0, 0.0001998, 0.01328, 0.04925, 0.01243, 0.02942, 0.0007387, 0.04738, 0.01214, 0.02419, 0.0007404, 0.0, 0.0, 0.0, 0.0, 0.0, 0.0, 0.0, 0.0, 0.0, 0.0, 0.0, 0.0, 0.0003504, 5.912e-07, 0.008949, 4.299e-05, 4.704e-05, 0.0003951, 0.002148, 0.0002704, 5.812e-05, 0.0004911, 6.472e-05, 0.001218, 0.001373, 0.001439, 0.007358, 0.007991]): _vg.add([_i], _w, 'REPLACE')
_m = ob_cube_002.modifiers.new('Armature', 'ARMATURE')
_m.object = ob_armature
ob_cube_003.parent = ob_armature
ob_cube_003.matrix_parent_inverse = Matrix(((1.0, 2.215e-16, 2.22e-16, -0.0), (2.215e-16, 0.00229, -1.0, -0.0), (-2.22e-16, 1.0, 0.00229, -0.0), (-0.0, -0.0, -0.0, 1.0)))
ob_cube_003.location = (1.205, -0.7155, 0.07263)
ob_cube_003.rotation_euler = (1.571, 2.22e-16, -3.142)
ob_cube_003.scale = (0.2418, 0.07332, -0.02684)
_vg = ob_cube_003.vertex_groups.new(name='R')
for _i, _w in zip([0, 1, 2, 3, 4, 5, 6, 7, 8, 9, 10, 11, 12, 13, 14, 15, 16, 17, 18, 19, 20, 22, 23, 24, 26, 27, 28, 29, 31, 32, 33, 34, 35, 36, 37, 38, 39, 40, 41, 42, 43, 44, 45, 46, 47], [0.03301, 0.07877, 0.006259, 0.005214, 0.04406, 0.04436, 4.461e-08, 0.04512, 0.02549, 0.02181, 2.583e-08, 0.02599, 0.0008682, 0.00273, 0.0003474, 0.06088, 7.533e-05, 0.0001111, 0.0, 0.0, 0.0, 0.0, 0.0, 0.0, 0.0, 0.0, 0.0, 0.0, 0.0, 0.08047, 0.002613, 0.04874, 0.06105, 9.861e-05, 0.006406, 4.936e-05, 0.0168, 0.0001628, 0.01064, 2.627e-06, 0.02822, 0.005617, 0.001201, 0.008594, 0.03099]): _vg.add([_i], _w, 'REPLACE')
_vg = ob_cube_003.vertex_groups.new(name='L')
for _i, _w in zip([0, 1, 2, 3, 4, 5, 6, 7, 8, 9, 10, 11, 12, 13, 14, 15, 16, 17, 18, 19, 20, 21, 22, 23, 24, 25, 26, 27, 28, 29, 30, 31, 32, 33, 34, 35, 36, 37, 38, 39, 40, 41, 42, 43, 44, 45, 46, 47], [0.9995, 0.9965, 0.9719, 0.9806, 0.9987, 1.0, 0.9751, 0.9996, 0.993, 1.0, 0.9856, 0.9998, 0.9998, 1.0, 0.9972, 0.9936, 1.0, 1.0, 0.9991, 0.9982, 1.0, 1.0, 1.0, 0.9996, 1.0, 1.0, 1.0, 0.9996, 1.0, 0.9998, 1.0, 1.0, 0.9999, 0.999, 1.0, 0.9992, 0.9998, 1.0, 0.9933, 0.9996, 0.9997, 1.0, 0.9999, 0.968, 0.9996, 1.0, 0.9943, 0.9859]): _vg.add([_i], _w, 'REPLACE')
_m = ob_cube_003.modifiers.new('Armature', 'ARMATURE')
_m.object = ob_armature
ob_cube_004.parent = ob_armature
ob_cube_004.matrix_parent_inverse = Matrix(((1.0, 2.215e-16, 2.22e-16, -0.0), (2.215e-16, 0.00229, -1.0, -0.0), (-2.22e-16, 1.0, 0.00229, -0.0), (-0.0, -0.0, -0.0, 1.0)))
ob_cube_004.location = (1.538e-16, 0.8249, 0.6928)
ob_cube_004.rotation_euler = (-0.7952, -0.6004, -9.201e-08)
ob_cube_004.scale = (0.1365, 0.1365, 0.1365)
_vg = ob_cube_004.vertex_groups.new(name='R')
for _i, _w in zip([0, 1, 2, 3, 4, 5, 6, 7, 8, 9, 10, 11, 12, 13, 14, 15, 24, 25, 26, 27, 28, 29, 30, 31, 32, 33, 34, 35, 36, 37, 38, 39], [0.1531, 0.154, 0.154, 0.1554, 0.1525, 0.1472, 0.1541, 0.1565, 0.02657, 0.02844, 0.02849, 0.03107, 0.02536, 0.02021, 0.02869, 0.0332, 0.03168, 0.02899, 0.02913, 0.02716, 0.03384, 0.02072, 0.02934, 0.02594, 0.1377, 0.1363, 0.1364, 0.1355, 0.1387, 0.1303, 0.1365, 0.1349]): _vg.add([_i], _w, 'REPLACE')
_vg = ob_cube_004.vertex_groups.new(name='L')
for _i, _w in zip([0, 1, 2, 3, 4, 5, 6, 7, 8, 9, 10, 11, 12, 13, 14, 15, 16, 17, 18, 19, 20, 21, 22, 23, 24, 25, 26, 27, 28, 29, 30, 31, 32, 33, 34, 35, 36, 37, 38, 39], [1.0, 1.0, 1.0, 1.0, 1.0, 0.9997, 1.0, 1.0, 1.0, 1.0, 1.0, 1.0, 1.0, 0.9864, 1.0, 1.0, 1.0, 1.0, 1.0, 1.0, 1.0, 0.9999, 1.0, 1.0, 1.0, 1.0, 1.0, 1.0, 1.0, 0.9884, 1.0, 1.0, 1.0, 1.0, 1.0, 1.0, 1.0, 0.9704, 1.0, 1.0]): _vg.add([_i], _w, 'REPLACE')
_m = ob_cube_004.modifiers.new('Armature', 'ARMATURE')
_m.object = ob_armature
ob_armature.location = (0.0, 0.0, 0.0)
ob_armature.rotation_euler = (-1.569, -2.22e-16, 2.215e-16)
ob_cube_005.parent = ob_armature
ob_cube_005.matrix_parent_inverse = Matrix(((1.0, 2.215e-16, 2.22e-16, -0.0), (2.215e-16, 0.00229, -1.0, -0.0), (-2.22e-16, 1.0, 0.00229, -0.0), (-0.0, -0.0, -0.0, 1.0)))
ob_cube_005.location = (1.538e-16, 0.8249, 0.6928)
ob_cube_005.rotation_euler = (-0.7952, -0.6004, -9.201e-08)
ob_cube_005.scale = (0.1365, 0.1365, 0.1365)
_vg = ob_cube_005.vertex_groups.new(name='R')
for _i, _w in zip([0, 1, 2, 3, 4, 5, 6, 7, 8, 9, 10, 11, 12, 13, 14, 15, 16, 17, 18, 19, 20, 21, 22, 23, 24, 25, 26, 27, 28, 29, 30, 31, 32, 33, 34, 35, 36, 37, 38, 39], [0.9991, 0.9995, 0.9989, 0.9493, 1.0, 0.9993, 0.9998, 1.0, 0.9986, 0.9999, 0.9998, 0.9973, 0.9997, 1.0, 0.9602, 0.9579, 0.9997, 0.9997, 0.9996, 0.9997, 0.9997, 0.9998, 0.9997, 0.9997, 0.9949, 1.0, 0.9999, 1.0, 0.9945, 0.9839, 0.9607, 1.0, 0.9983, 1.0, 1.0, 1.0, 0.9999, 0.9995, 0.9992, 0.9964]): _vg.add([_i], _w, 'REPLACE')
_vg = ob_cube_005.vertex_groups.new(name='L')
for _i, _w in zip([0, 1, 2, 3, 4, 5, 6, 7, 8, 9, 10, 11, 12, 13, 14, 15, 16, 17, 18, 19, 20, 21, 22, 23, 24, 25, 26, 27, 28, 29, 30, 31, 32, 33, 34, 35, 36, 37, 38, 39], [0.0001275, 3.812e-05, 2.003e-06, 0.0007524, 0.0002434, 0.001326, 1.666e-05, 1.082e-06, 0.0004621, 1.43e-05, 2.657e-07, 0.0003739, 0.0003592, 0.01641, 4.649e-05, 0.0002999, 0.0, 0.0, 0.0, 0.0, 0.0, 0.0, 0.0, 0.0, 0.001387, 4.116e-05, 2.612e-05, 3.037e-05, 0.001284, 0.02022, 0.0002811, 4.814e-05, 1.126e-05, 2.962e-07, 1.519e-06, 6.462e-05, 1.654e-05, 0.02369, 0.001871, 0.0004431]): _vg.add([_i], _w, 'REPLACE')
_m = ob_cube_005.modifiers.new('Armature', 'ARMATURE')
_m.object = ob_armature

# ---- collection membership
col_collection.objects.link(ob_cube)
col_collection.objects.link(ob_cube_001)
col_collection.objects.link(ob_cube_002)
col_collection.objects.link(ob_cube_003)
col_collection.objects.link(ob_cube_004)
col_collection.objects.link(ob_armature)
col_collection.objects.link(ob_cube_005)

# ---- scene / render settings (as saved in the file)
scene.frame_start = 1; scene.frame_end = 5; scene.frame_set(1)
scene.render.engine = 'BLENDER_EEVEE_NEXT'
scene.cycles.use_denoising = False
scene.cycles.samples = 128
scene.cycles.sampling_pattern = 'TABULATED_SOBOL'
scene.cycles.use_adaptive_sampling = False
scene.cycles.use_light_tree = False
scene.view_settings.view_transform = 'Filmic'
bpy.context.view_layer.update()

# ---- added for rendering (the .blend has no active camera and no usable light): camera, sun
cam_auto = bpy.data.cameras.new('AutoCamera')
cam_auto.lens = 50.0
cam_auto.sensor_width = 36.0
cam_auto.clip_end = 1000.0
ob_auto_camera = bpy.data.objects.new('AutoCamera', cam_auto)
scene.collection.objects.link(ob_auto_camera)
ob_auto_camera.location = (3.94428, -4.73111, 3.37065)
ob_auto_camera.rotation_euler = (1.09748, -7.21219e-08, 0.694738)
scene.camera = ob_auto_camera
light_auto_sun = bpy.data.lights.new('AutoSun', 'SUN')
light_auto_sun.energy = 3.0
light_auto_sun.angle = 0.0523599
ob_auto_sun = bpy.data.objects.new('AutoSun', light_auto_sun)
scene.collection.objects.link(ob_auto_sun)
ob_auto_sun.rotation_euler = (0.872665, 0.174533, 0.523599)
bpy.context.view_layer.update()
